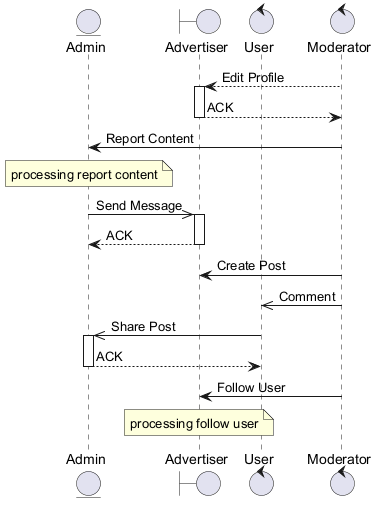

The diagram above was rendered by PlantUML. Its source (embedded in the PNG):
@startuml
skinparam backgroundColor #FFFFFF
skinparam classBackgroundColor #E8F4FA
skinparam classBorderColor #2C7DA0
entity "Admin" as A
boundary "Advertiser" as A2
control "User" as U
control "Moderator" as M
M --> A2 : Edit Profile
activate A2
A2 --> M : ACK
deactivate A2
M -> A : Report Content
note over A : processing report content
A ->> A2 : Send Message
activate A2
A2 --> A : ACK
deactivate A2
M -> A2 : Create Post
M ->> U : Comment
U ->> A : Share Post
activate A
A --> U : ACK
deactivate A
M -> A2 : Follow User
note over A2 : processing follow user
@enduml